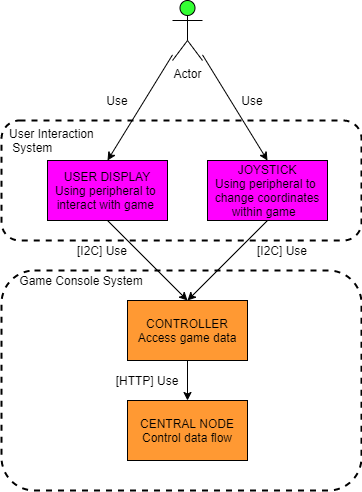

The diagram above was exported from draw.io. Its source (the exported page's mxGraphModel, read from the mxfile embedded in the PNG):
<mxGraphModel dx="1422" dy="737" grid="1" gridSize="10" guides="1" tooltips="1" connect="1" arrows="1" fold="1" page="1" pageScale="1" pageWidth="827" pageHeight="1169" math="0" shadow="0">
  <root>
    <mxCell id="0" />
    <mxCell id="1" parent="0" />
    <mxCell id="XmHWCqtdXuW_pXwyLOvM-46" value="" style="rounded=1;whiteSpace=wrap;html=1;fillColor=none;dashed=1;strokeWidth=2;" parent="1" vertex="1">
      <mxGeometry x="234" y="180" width="360" height="120" as="geometry" />
    </mxCell>
    <mxCell id="XmHWCqtdXuW_pXwyLOvM-48" value="" style="rounded=1;whiteSpace=wrap;html=1;fillColor=none;dashed=1;strokeWidth=2;" parent="1" vertex="1">
      <mxGeometry x="234" y="330" width="360" height="220" as="geometry" />
    </mxCell>
    <mxCell id="XmHWCqtdXuW_pXwyLOvM-54" style="edgeStyle=none;rounded=0;orthogonalLoop=1;jettySize=auto;html=1;exitX=0.5;exitY=1;exitDx=0;exitDy=0;entryX=0.5;entryY=0;entryDx=0;entryDy=0;startArrow=none;startFill=0;endArrow=classic;endFill=1;" parent="1" source="XmHWCqtdXuW_pXwyLOvM-2" target="XmHWCqtdXuW_pXwyLOvM-14" edge="1">
      <mxGeometry relative="1" as="geometry" />
    </mxCell>
    <mxCell id="XmHWCqtdXuW_pXwyLOvM-2" value="CONTROLLER&lt;br&gt;Access game data" style="rounded=0;whiteSpace=wrap;html=1;fillColor=#FF9933;" parent="1" vertex="1">
      <mxGeometry x="360" y="360" width="120" height="60" as="geometry" />
    </mxCell>
    <mxCell id="XmHWCqtdXuW_pXwyLOvM-59" style="edgeStyle=none;rounded=0;orthogonalLoop=1;jettySize=auto;html=1;exitX=0.5;exitY=1;exitDx=0;exitDy=0;entryX=0.5;entryY=0;entryDx=0;entryDy=0;startArrow=none;startFill=0;endArrow=classic;endFill=1;" parent="1" source="XmHWCqtdXuW_pXwyLOvM-11" target="XmHWCqtdXuW_pXwyLOvM-2" edge="1">
      <mxGeometry relative="1" as="geometry" />
    </mxCell>
    <mxCell id="XmHWCqtdXuW_pXwyLOvM-11" value="USER DISPLAY&lt;br&gt;Using peripheral to&amp;nbsp; interact with game&amp;nbsp;" style="rounded=0;whiteSpace=wrap;html=1;fillColor=#FF00FF;" parent="1" vertex="1">
      <mxGeometry x="280" y="220" width="120" height="60" as="geometry" />
    </mxCell>
    <mxCell id="XmHWCqtdXuW_pXwyLOvM-14" value="CENTRAL NODE&lt;br&gt;Control data flow" style="rounded=0;whiteSpace=wrap;html=1;fillColor=#FF9933;" parent="1" vertex="1">
      <mxGeometry x="360" y="460" width="120" height="60" as="geometry" />
    </mxCell>
    <mxCell id="XmHWCqtdXuW_pXwyLOvM-60" style="edgeStyle=none;rounded=0;orthogonalLoop=1;jettySize=auto;html=1;exitX=0.5;exitY=1;exitDx=0;exitDy=0;startArrow=none;startFill=0;endArrow=classic;endFill=1;" parent="1" source="XmHWCqtdXuW_pXwyLOvM-24" edge="1">
      <mxGeometry relative="1" as="geometry">
        <mxPoint x="420" y="360" as="targetPoint" />
      </mxGeometry>
    </mxCell>
    <mxCell id="XmHWCqtdXuW_pXwyLOvM-24" value="JOYSTICK&lt;br&gt;Using peripheral to&amp;nbsp; change coordinates within game&amp;nbsp;&amp;nbsp;" style="rounded=0;whiteSpace=wrap;html=1;fillColor=#FF00FF;" parent="1" vertex="1">
      <mxGeometry x="440" y="220" width="120" height="60" as="geometry" />
    </mxCell>
    <mxCell id="XmHWCqtdXuW_pXwyLOvM-56" style="edgeStyle=none;rounded=0;orthogonalLoop=1;jettySize=auto;html=1;entryX=0.5;entryY=0;entryDx=0;entryDy=0;startArrow=none;startFill=0;endArrow=classic;endFill=1;" parent="1" source="XmHWCqtdXuW_pXwyLOvM-41" target="XmHWCqtdXuW_pXwyLOvM-24" edge="1">
      <mxGeometry relative="1" as="geometry" />
    </mxCell>
    <mxCell id="XmHWCqtdXuW_pXwyLOvM-58" style="edgeStyle=none;rounded=0;orthogonalLoop=1;jettySize=auto;html=1;entryX=0.5;entryY=0;entryDx=0;entryDy=0;startArrow=none;startFill=0;endArrow=classic;endFill=1;" parent="1" source="XmHWCqtdXuW_pXwyLOvM-41" target="XmHWCqtdXuW_pXwyLOvM-11" edge="1">
      <mxGeometry relative="1" as="geometry" />
    </mxCell>
    <mxCell id="XmHWCqtdXuW_pXwyLOvM-41" value="Actor" style="shape=umlActor;verticalLabelPosition=bottom;verticalAlign=top;html=1;outlineConnect=0;fillColor=#33FF33;" parent="1" vertex="1">
      <mxGeometry x="405" y="60" width="30" height="60" as="geometry" />
    </mxCell>
    <mxCell id="XmHWCqtdXuW_pXwyLOvM-49" value="Game Console System" style="text;html=1;strokeColor=none;fillColor=none;align=center;verticalAlign=middle;whiteSpace=wrap;rounded=0;dashed=1;" parent="1" vertex="1">
      <mxGeometry x="234" y="330" width="160" height="20" as="geometry" />
    </mxCell>
    <mxCell id="XmHWCqtdXuW_pXwyLOvM-47" value="User Interaction&lt;br&gt;&amp;nbsp;System" style="text;html=1;strokeColor=none;fillColor=none;align=left;verticalAlign=middle;whiteSpace=wrap;rounded=0;dashed=1;" parent="1" vertex="1">
      <mxGeometry x="240" y="190" width="160" height="20" as="geometry" />
    </mxCell>
    <mxCell id="XmHWCqtdXuW_pXwyLOvM-61" value="[HTTP] Use" style="text;html=1;strokeColor=none;fillColor=none;align=center;verticalAlign=middle;whiteSpace=wrap;rounded=0;dashed=1;" parent="1" vertex="1">
      <mxGeometry x="325" y="430" width="110" height="20" as="geometry" />
    </mxCell>
    <mxCell id="XmHWCqtdXuW_pXwyLOvM-62" value="[I2C] Use" style="text;html=1;strokeColor=none;fillColor=none;align=center;verticalAlign=middle;whiteSpace=wrap;rounded=0;dashed=1;" parent="1" vertex="1">
      <mxGeometry x="460" y="300" width="110" height="20" as="geometry" />
    </mxCell>
    <mxCell id="XmHWCqtdXuW_pXwyLOvM-63" value="Use" style="text;html=1;strokeColor=none;fillColor=none;align=center;verticalAlign=middle;whiteSpace=wrap;rounded=0;dashed=1;" parent="1" vertex="1">
      <mxGeometry x="295" y="150" width="110" height="20" as="geometry" />
    </mxCell>
    <mxCell id="XmHWCqtdXuW_pXwyLOvM-65" value="Use" style="text;html=1;strokeColor=none;fillColor=none;align=center;verticalAlign=middle;whiteSpace=wrap;rounded=0;dashed=1;" parent="1" vertex="1">
      <mxGeometry x="430" y="150" width="110" height="20" as="geometry" />
    </mxCell>
    <mxCell id="XmHWCqtdXuW_pXwyLOvM-67" value="[I2C] Use" style="text;html=1;strokeColor=none;fillColor=none;align=center;verticalAlign=middle;whiteSpace=wrap;rounded=0;dashed=1;" parent="1" vertex="1">
      <mxGeometry x="280" y="300" width="110" height="20" as="geometry" />
    </mxCell>
  </root>
</mxGraphModel>